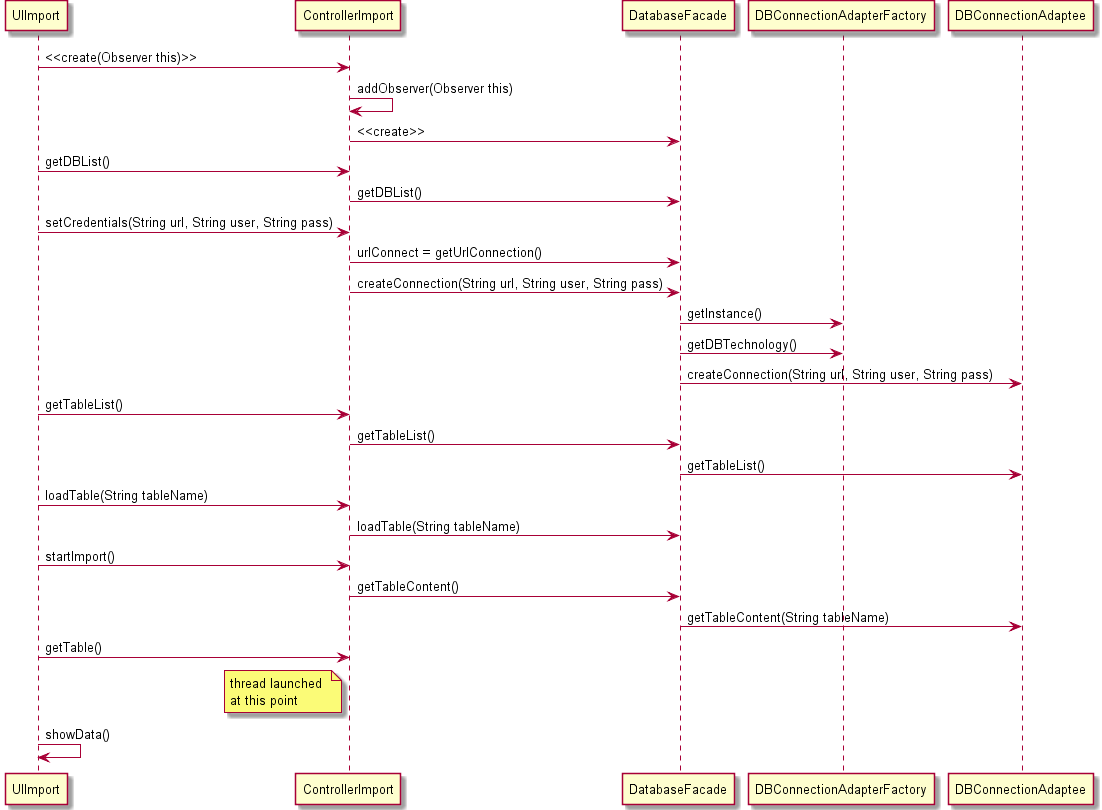

The diagram above was rendered by PlantUML. Its source (embedded in the PNG):
@startuml
UIImport -> ControllerImport:  <<create(Observer this)>>
ControllerImport -> ControllerImport: addObserver(Observer this)
ControllerImport -> DatabaseFacade: <<create>>
UIImport -> ControllerImport: getDBList()
ControllerImport -> DatabaseFacade: getDBList()
UIImport -> ControllerImport: setCredentials(String url, String user, String pass)
ControllerImport -> DatabaseFacade: urlConnect = getUrlConnection()
ControllerImport -> DatabaseFacade: createConnection(String url, String user, String pass)
DatabaseFacade -> DBConnectionAdapterFactory: getInstance()
DatabaseFacade -> DBConnectionAdapterFactory: getDBTechnology()
DatabaseFacade -> DBConnectionAdaptee: createConnection(String url, String user, String pass)
UIImport -> ControllerImport: getTableList()
ControllerImport -> DatabaseFacade: getTableList()
DatabaseFacade -> DBConnectionAdaptee: getTableList()
UIImport -> ControllerImport: loadTable(String tableName)
ControllerImport -> DatabaseFacade: loadTable(String tableName)
UIImport -> ControllerImport: startImport()
ControllerImport -> DatabaseFacade: getTableContent()
DatabaseFacade -> DBConnectionAdaptee: getTableContent(String tableName)
UIImport -> ControllerImport: getTable()
note left of ControllerImport
 thread launched 
 at this point
end note
UIImport -> UIImport: showData()
@enduml